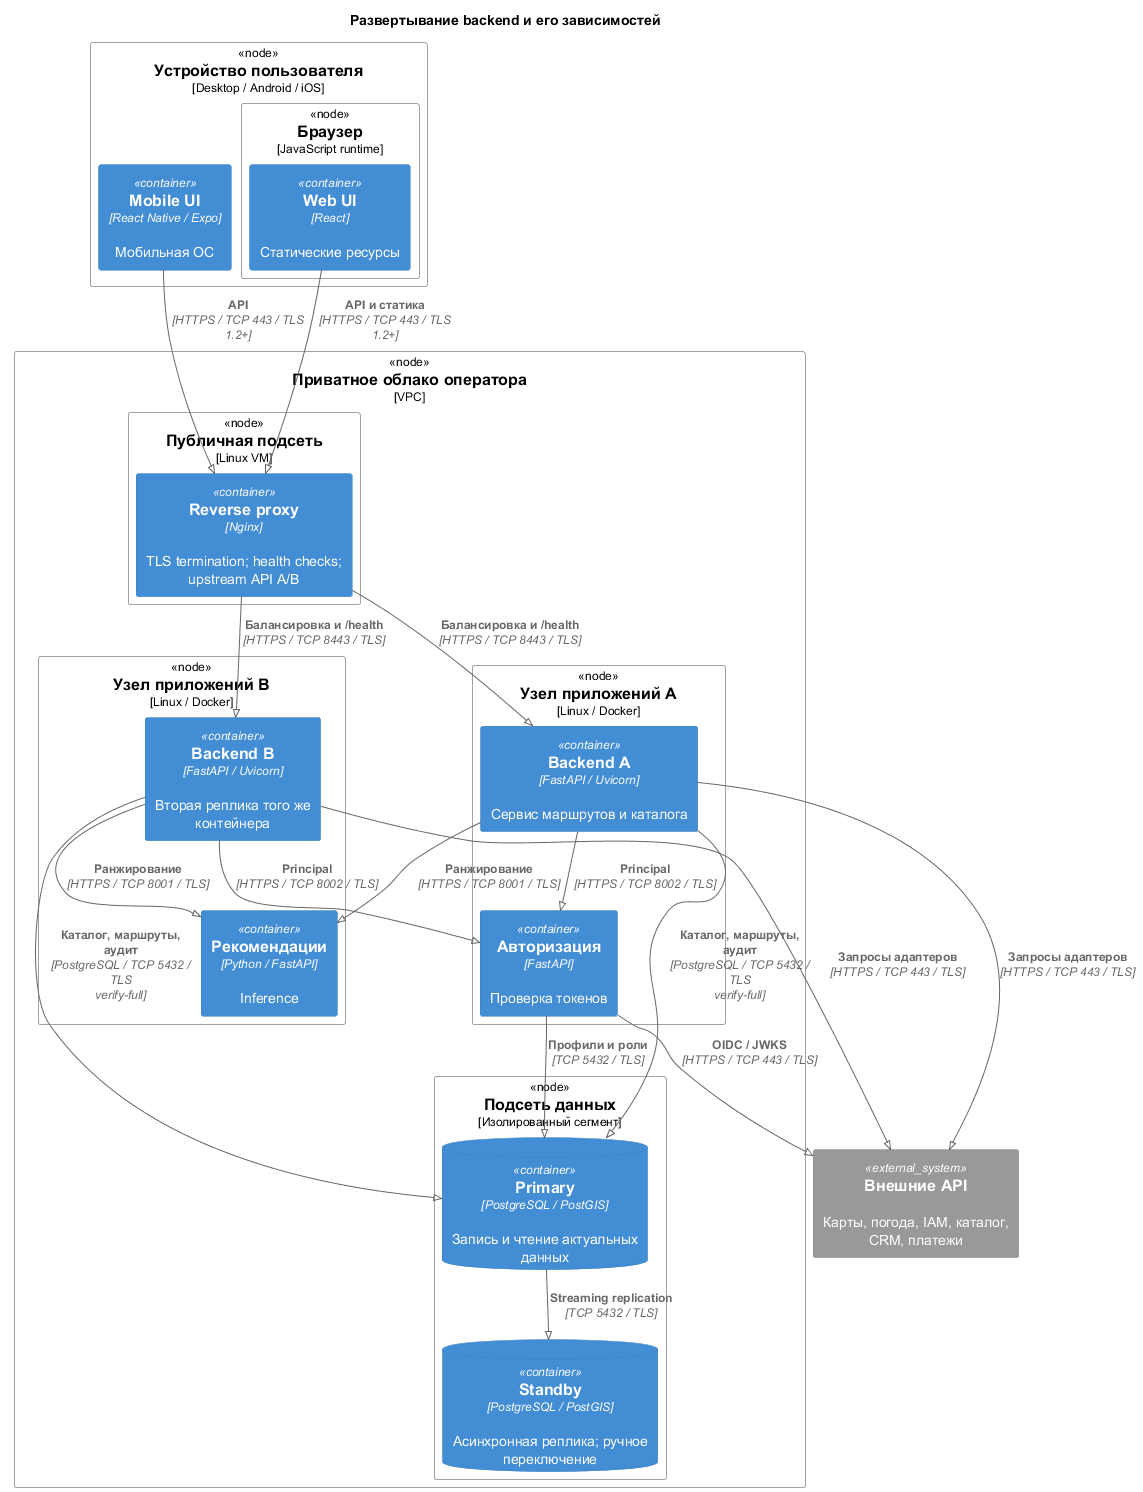

The diagram above was rendered by PlantUML. Its source (embedded in the PNG):
@startuml
!pragma layout smetana
!define RELATIVE_INCLUDE
!include ../../vendor/C4_Deployment.puml
title Развертывание backend и его зависимостей
Deployment_Node(client, "Устройство пользователя", "Desktop / Android / iOS") {
 Deployment_Node(browser, "Браузер", "JavaScript runtime") {
 Container(web_app, "Web UI", "React", "Статические ресурсы")
 }
 Container(mobile_app, "Mobile UI", "React Native / Expo", "Мобильная ОС")
}
Deployment_Node(cloud, "Приватное облако оператора", "VPC") {
 Deployment_Node(edge, "Публичная подсеть", "Linux VM") {
 Container(proxy, "Reverse proxy", "Nginx", "TLS termination; health checks; upstream API A/B")
 }
 Deployment_Node(app_a, "Узел приложений A", "Linux / Docker") {
 Container(api_a, "Backend A", "FastAPI / Uvicorn", "Сервис маршрутов и каталога")
 Container(auth_service, "Авторизация", "FastAPI", "Проверка токенов")
 }
 Deployment_Node(app_b, "Узел приложений B", "Linux / Docker") {
 Container(api_b, "Backend B", "FastAPI / Uvicorn", "Вторая реплика того же контейнера")
 Container(recommendation_service, "Рекомендации", "Python / FastAPI", "Inference")
 
 }
 Deployment_Node(data, "Подсеть данных", "Изолированный сегмент") {
 ContainerDb(database, "Primary", "PostgreSQL / PostGIS", "Запись и чтение актуальных данных")
 ContainerDb(replica, "Standby", "PostgreSQL / PostGIS", "Асинхронная реплика; ручное переключение")
 
 }
}
System_Ext(external_apis, "Внешние API", "Карты, погода, IAM, каталог, CRM, платежи")
Rel(web_app, proxy, "API и статика", "HTTPS / TCP 443 / TLS 1.2+")
Rel(mobile_app, proxy, "API", "HTTPS / TCP 443 / TLS 1.2+")
Rel(proxy, api_a, "Балансировка и /health", "HTTPS / TCP 8443 / TLS")
Rel(proxy, api_b, "Балансировка и /health", "HTTPS / TCP 8443 / TLS")
Rel(api_a, database, "Каталог, маршруты, аудит", "PostgreSQL / TCP 5432 / TLS verify-full")
Rel(api_b, database, "Каталог, маршруты, аудит", "PostgreSQL / TCP 5432 / TLS verify-full")
Rel(auth_service, database, "Профили и роли", "TCP 5432 / TLS")
Rel(database, replica, "Streaming replication", "TCP 5432 / TLS")
Rel(api_a, auth_service, "Principal", "HTTPS / TCP 8002 / TLS")
Rel(api_b, auth_service, "Principal", "HTTPS / TCP 8002 / TLS")
Rel(api_a, recommendation_service, "Ранжирование", "HTTPS / TCP 8001 / TLS")
Rel(api_b, recommendation_service, "Ранжирование", "HTTPS / TCP 8001 / TLS")




Rel(auth_service, external_apis, "OIDC / JWKS", "HTTPS / TCP 443 / TLS")
Rel(api_a, external_apis, "Запросы адаптеров", "HTTPS / TCP 443 / TLS")
Rel(api_b, external_apis, "Запросы адаптеров", "HTTPS / TCP 443 / TLS")
@enduml